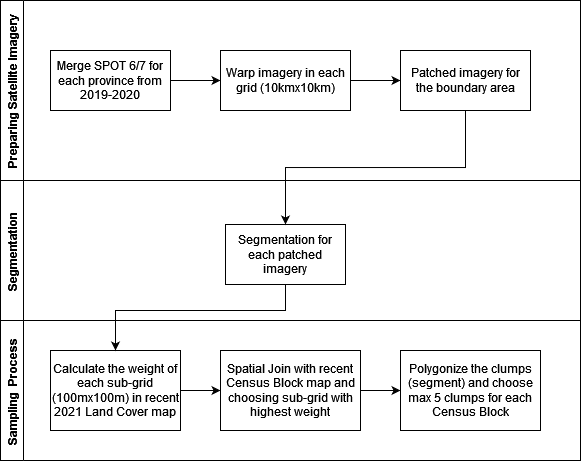

The diagram above was exported from draw.io. Its source (the exported page's mxGraphModel, read from the mxfile embedded in the PNG):
<mxGraphModel dx="981" dy="538" grid="1" gridSize="10" guides="1" tooltips="1" connect="1" arrows="1" fold="1" page="1" pageScale="1" pageWidth="827" pageHeight="1169" math="0" shadow="0">
  <root>
    <mxCell id="WIyWlLk6GJQsqaUBKTNV-0" />
    <mxCell id="WIyWlLk6GJQsqaUBKTNV-1" parent="WIyWlLk6GJQsqaUBKTNV-0" />
    <mxCell id="2QtR_XyRlj3Zvvpm9hYA-0" value="Preparing Satellite Imagery" style="swimlane;horizontal=0;" vertex="1" parent="WIyWlLk6GJQsqaUBKTNV-1">
      <mxGeometry x="50" y="150" width="580" height="180" as="geometry" />
    </mxCell>
    <mxCell id="2QtR_XyRlj3Zvvpm9hYA-4" value="" style="edgeStyle=orthogonalEdgeStyle;rounded=0;orthogonalLoop=1;jettySize=auto;html=1;" edge="1" parent="2QtR_XyRlj3Zvvpm9hYA-0" source="2QtR_XyRlj3Zvvpm9hYA-1" target="2QtR_XyRlj3Zvvpm9hYA-2">
      <mxGeometry relative="1" as="geometry" />
    </mxCell>
    <mxCell id="2QtR_XyRlj3Zvvpm9hYA-1" value="Merge SPOT 6/7 for each province from 2019-2020" style="rounded=0;whiteSpace=wrap;html=1;" vertex="1" parent="2QtR_XyRlj3Zvvpm9hYA-0">
      <mxGeometry x="50" y="50" width="120" height="60" as="geometry" />
    </mxCell>
    <mxCell id="2QtR_XyRlj3Zvvpm9hYA-5" value="" style="edgeStyle=orthogonalEdgeStyle;rounded=0;orthogonalLoop=1;jettySize=auto;html=1;" edge="1" parent="2QtR_XyRlj3Zvvpm9hYA-0" source="2QtR_XyRlj3Zvvpm9hYA-2" target="2QtR_XyRlj3Zvvpm9hYA-3">
      <mxGeometry relative="1" as="geometry" />
    </mxCell>
    <mxCell id="2QtR_XyRlj3Zvvpm9hYA-2" value="Warp imagery in each grid (10kmx10km) " style="rounded=0;whiteSpace=wrap;html=1;" vertex="1" parent="2QtR_XyRlj3Zvvpm9hYA-0">
      <mxGeometry x="220" y="50" width="130" height="60" as="geometry" />
    </mxCell>
    <mxCell id="2QtR_XyRlj3Zvvpm9hYA-3" value="Patched imagery for the boundary area" style="rounded=0;whiteSpace=wrap;html=1;" vertex="1" parent="2QtR_XyRlj3Zvvpm9hYA-0">
      <mxGeometry x="400" y="50" width="130" height="60" as="geometry" />
    </mxCell>
    <mxCell id="2QtR_XyRlj3Zvvpm9hYA-6" value="Segmentation" style="swimlane;horizontal=0;" vertex="1" parent="WIyWlLk6GJQsqaUBKTNV-1">
      <mxGeometry x="50" y="330" width="580" height="140" as="geometry" />
    </mxCell>
    <mxCell id="2QtR_XyRlj3Zvvpm9hYA-8" value="Segmentation for each patched imagery" style="rounded=0;whiteSpace=wrap;html=1;" vertex="1" parent="2QtR_XyRlj3Zvvpm9hYA-6">
      <mxGeometry x="225" y="44" width="120" height="60" as="geometry" />
    </mxCell>
    <mxCell id="2QtR_XyRlj3Zvvpm9hYA-14" value="Sampling  Process" style="swimlane;horizontal=0;" vertex="1" parent="WIyWlLk6GJQsqaUBKTNV-1">
      <mxGeometry x="50" y="470" width="580" height="140" as="geometry" />
    </mxCell>
    <mxCell id="2QtR_XyRlj3Zvvpm9hYA-21" value="" style="edgeStyle=orthogonalEdgeStyle;rounded=0;orthogonalLoop=1;jettySize=auto;html=1;" edge="1" parent="2QtR_XyRlj3Zvvpm9hYA-14" source="2QtR_XyRlj3Zvvpm9hYA-19" target="2QtR_XyRlj3Zvvpm9hYA-20">
      <mxGeometry relative="1" as="geometry" />
    </mxCell>
    <mxCell id="2QtR_XyRlj3Zvvpm9hYA-19" value="Calculate the weight of each sub-grid (100mx100m) in recent 2021 Land Cover map" style="rounded=0;whiteSpace=wrap;html=1;" vertex="1" parent="2QtR_XyRlj3Zvvpm9hYA-14">
      <mxGeometry x="50" y="30" width="130" height="80" as="geometry" />
    </mxCell>
    <mxCell id="2QtR_XyRlj3Zvvpm9hYA-23" value="" style="edgeStyle=orthogonalEdgeStyle;rounded=0;orthogonalLoop=1;jettySize=auto;html=1;" edge="1" parent="2QtR_XyRlj3Zvvpm9hYA-14" source="2QtR_XyRlj3Zvvpm9hYA-20" target="2QtR_XyRlj3Zvvpm9hYA-22">
      <mxGeometry relative="1" as="geometry" />
    </mxCell>
    <mxCell id="2QtR_XyRlj3Zvvpm9hYA-20" value="Spatial Join with recent Census Block map and choosing sub-grid with highest weight" style="whiteSpace=wrap;html=1;rounded=0;" vertex="1" parent="2QtR_XyRlj3Zvvpm9hYA-14">
      <mxGeometry x="220" y="30" width="140" height="80" as="geometry" />
    </mxCell>
    <mxCell id="2QtR_XyRlj3Zvvpm9hYA-22" value="Polygonize the clumps (segment) and choose max 5 clumps for each Census Block" style="whiteSpace=wrap;html=1;rounded=0;" vertex="1" parent="2QtR_XyRlj3Zvvpm9hYA-14">
      <mxGeometry x="400" y="30" width="140" height="80" as="geometry" />
    </mxCell>
    <mxCell id="2QtR_XyRlj3Zvvpm9hYA-18" value="" style="edgeStyle=orthogonalEdgeStyle;rounded=0;orthogonalLoop=1;jettySize=auto;html=1;entryX=0.5;entryY=0;entryDx=0;entryDy=0;exitX=0.5;exitY=1;exitDx=0;exitDy=0;" edge="1" parent="WIyWlLk6GJQsqaUBKTNV-1" source="2QtR_XyRlj3Zvvpm9hYA-3" target="2QtR_XyRlj3Zvvpm9hYA-8">
      <mxGeometry relative="1" as="geometry" />
    </mxCell>
    <mxCell id="2QtR_XyRlj3Zvvpm9hYA-24" value="" style="edgeStyle=orthogonalEdgeStyle;rounded=0;orthogonalLoop=1;jettySize=auto;html=1;entryX=0.5;entryY=0;entryDx=0;entryDy=0;exitX=0.5;exitY=1;exitDx=0;exitDy=0;" edge="1" parent="WIyWlLk6GJQsqaUBKTNV-1" source="2QtR_XyRlj3Zvvpm9hYA-8" target="2QtR_XyRlj3Zvvpm9hYA-19">
      <mxGeometry relative="1" as="geometry">
        <Array as="points">
          <mxPoint x="335" y="460" />
          <mxPoint x="165" y="460" />
        </Array>
      </mxGeometry>
    </mxCell>
  </root>
</mxGraphModel>